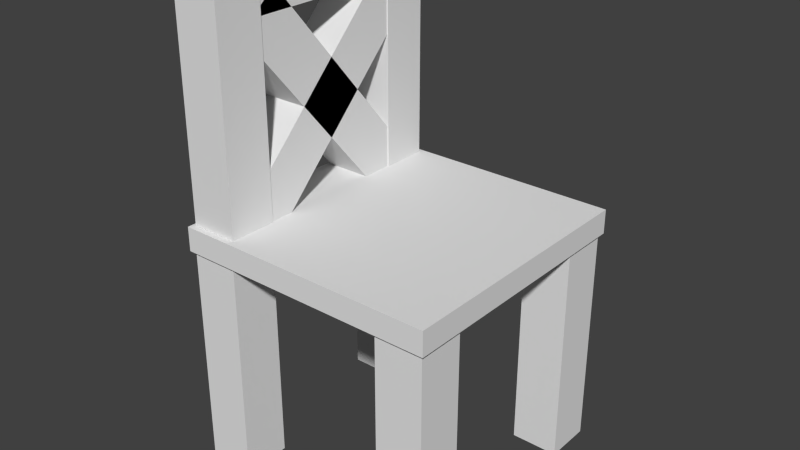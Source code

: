 # Source: Chair1.blend  (saved by Blender 2.70.0; exported with 4.5.12 LTS)
import bpy
from mathutils import Matrix  # noqa: F401  (used for matrix-valued properties, if any)

bpy.ops.wm.read_factory_settings(use_empty=True)
scene = bpy.context.scene
scene.name = 'Scene'

# ---- collections
col_collection_1 = bpy.data.collections.new('Collection 1'); scene.collection.children.link(col_collection_1)

# ---- world
world_world = bpy.data.worlds.new('World'); scene.world = world_world
world_world.color = (0.05088, 0.05088, 0.05088)
world_world.use_sun_shadow = False
world_world.sun_shadow_jitter_overblur = 0.0
world_world.cycles.sampling_method = 'MANUAL'
world_world.cycles.sample_map_resolution = 256

# ---- meshes
me_cube_008 = bpy.data.meshes.new('Cube.008')
me_cube_008.from_pydata([(-1.0, -10.18, -0.5866), (-1.0, -8.751, -0.9335), (1.0, -8.751, -0.9335), (1.0, -10.18, -0.5866), (-1.0, -1.462, 0.9015), (-1.0, -0.03102, 0.5546), (1.0, -0.03102, 0.5546), (1.0, -1.462, 0.9015), (-1.0, -1.976, -0.9617), (-1.0, -0.3778, -0.6366), (1.0, -0.3778, -0.6366), (1.0, -1.976, -0.9617), (-1.0, -9.835, 0.6367), (-1.0, -8.237, 0.9617), (1.0, -8.237, 0.9617), (1.0, -9.835, 0.6367), (-1.0, -1.0, -1.0), (-1.0, 1.0, -1.0), (1.0, 1.0, -1.0), (1.0, -1.0, -1.0), (-1.0, -1.0, 1.0), (-1.0, 1.0, 1.0), (1.0, 1.0, 1.0), (1.0, -1.0, 1.0), (-1.04, -9.112, 1.128), (-1.04, -9.112, 0.7055), (1.04, -9.112, 0.7055), (1.04, -9.112, 1.128), (-1.04, 1.112, 1.128), (-1.04, 1.112, 0.7055), (1.04, 1.112, 0.7055), (1.04, 1.112, 1.128), (-1.04, -9.112, -0.6901), (-1.04, -9.112, -1.113), (1.04, -9.112, -1.113), (1.04, -9.112, -0.6901), (-1.04, 1.112, -0.6901), (-1.04, 1.112, -1.113), (1.04, 1.112, -1.113), (1.04, 1.112, -0.6901), (8.074, -19.94, -0.7045), (8.074, -19.94, -1.127), (10.15, -19.94, -1.127), (10.15, -19.94, -0.7045), (8.074, -9.713, -0.7045), (8.074, -9.713, -1.127), (10.15, -9.713, -1.127), (10.15, -9.713, -0.7045), (8.074, -19.94, 1.147), (8.074, -19.94, 0.7244), (10.15, -19.94, 0.7244), (10.15, -19.94, 1.147), (8.074, -9.713, 1.147), (8.074, -9.713, 0.7244), (10.15, -9.713, 0.7244), (10.15, -9.713, 1.147), (-1.04, -19.94, 1.147), (-1.04, -19.94, 0.7244), (1.04, -19.94, 0.7244), (1.04, -19.94, 1.147), (-1.04, -9.713, 1.147), (-1.04, -9.713, 0.7244), (1.04, -9.713, 0.7244), (1.04, -9.713, 1.147), (-1.04, -19.94, -0.7061), (-1.04, -19.94, -1.129), (1.04, -19.94, -1.129), (1.04, -19.94, -0.7061), (-1.04, -9.713, -0.7061), (-1.04, -9.713, -1.129), (1.04, -9.713, -1.129), (1.04, -9.713, -0.7061), (-1.176, -10.17, 1.184), (-1.176, -10.17, -1.153), (10.32, -10.17, -1.153), (10.32, -10.17, 1.184), (-1.176, -9.116, 1.184), (-1.176, -9.116, -1.153), (10.32, -9.116, -1.153), (10.32, -9.116, 1.184)], [], [(4, 5, 1, 0), (5, 6, 2, 1), (6, 7, 3, 2), (7, 4, 0, 3), (0, 1, 2, 3), (7, 6, 5, 4), (12, 13, 9, 8), (13, 14, 10, 9), (14, 15, 11, 10), (15, 12, 8, 11), (8, 9, 10, 11), (15, 14, 13, 12), (20, 21, 17, 16), (21, 22, 18, 17), (22, 23, 19, 18), (23, 20, 16, 19), (16, 17, 18, 19), (23, 22, 21, 20), (28, 29, 25, 24), (29, 30, 26, 25), (30, 31, 27, 26), (31, 28, 24, 27), (24, 25, 26, 27), (31, 30, 29, 28), (36, 37, 33, 32), (37, 38, 34, 33), (38, 39, 35, 34), (39, 36, 32, 35), (32, 33, 34, 35), (39, 38, 37, 36), (44, 45, 41, 40), (45, 46, 42, 41), (46, 47, 43, 42), (47, 44, 40, 43), (40, 41, 42, 43), (47, 46, 45, 44), (52, 53, 49, 48), (53, 54, 50, 49), (54, 55, 51, 50), (55, 52, 48, 51), (48, 49, 50, 51), (55, 54, 53, 52), (60, 61, 57, 56), (61, 62, 58, 57), (62, 63, 59, 58), (63, 60, 56, 59), (56, 57, 58, 59), (63, 62, 61, 60), (68, 69, 65, 64), (69, 70, 66, 65), (70, 71, 67, 66), (71, 68, 64, 67), (64, 65, 66, 67), (71, 70, 69, 68), (76, 77, 73, 72), (77, 78, 74, 73), (78, 79, 75, 74), (79, 76, 72, 75), (72, 73, 74, 75), (79, 78, 77, 76)])
me_cube_008.use_remesh_preserve_volume = False
me_cube_008.use_remesh_preserve_attributes = False
me_cube_008.use_mirror_vertex_groups = False
me_cube_008.update()

# ---- objects
ob_chair = bpy.data.objects.new('Chair', me_cube_008)

# ---- transforms, parenting, visibility, modifiers, constraints
ob_chair.location = (-0.7953, 0.01361, 3.502)
ob_chair.rotation_euler = (1.571, 0.0, 0.0)
ob_chair.scale = (0.174, 0.174, 0.8558)
ob_chair.lineart.crease_threshold = 0.0

# ---- collection membership
col_collection_1.objects.link(ob_chair)

# ---- scene / render settings (as saved in the file)
scene.frame_start = 1; scene.frame_end = 250; scene.frame_set(0)
scene.render.engine = 'CYCLES'
scene.render.resolution_percentage = 50
scene.render.dither_intensity = 0.0
scene.cycles.use_denoising = False
scene.cycles.samples = 10
scene.cycles.sampling_pattern = 'TABULATED_SOBOL'
scene.cycles.light_sampling_threshold = 0.0
scene.cycles.use_adaptive_sampling = False
scene.cycles.use_light_tree = False
scene.cycles.blur_glossy = 0.0
scene.cycles.volume_bounces = 1
scene.cycles.pixel_filter_type = 'GAUSSIAN'
scene.cycles.sample_clamp_indirect = 0.0
scene.view_settings.view_transform = 'Standard'
bpy.context.view_layer.update()

# ---- added for rendering (the .blend has no active camera and no usable light): camera, sun
cam_auto = bpy.data.cameras.new('AutoCamera')
cam_auto.lens = 50.0
cam_auto.sensor_width = 36.0
cam_auto.clip_end = 1000.0
ob_auto_camera = bpy.data.objects.new('AutoCamera', cam_auto)
scene.collection.objects.link(ob_auto_camera)
ob_auto_camera.location = (4.28204, -5.13845, 5.28919)
ob_auto_camera.rotation_euler = (1.09748, -7.21219e-08, 0.694738)
scene.camera = ob_auto_camera
light_auto_sun = bpy.data.lights.new('AutoSun', 'SUN')
light_auto_sun.energy = 3.0
light_auto_sun.angle = 0.0523599
ob_auto_sun = bpy.data.objects.new('AutoSun', light_auto_sun)
scene.collection.objects.link(ob_auto_sun)
ob_auto_sun.rotation_euler = (0.872665, 0.174533, 0.523599)
bpy.context.view_layer.update()
